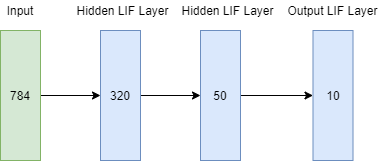

The diagram above was exported from draw.io. Its source (the exported page's mxGraphModel, read from the mxfile embedded in the PNG):
<mxGraphModel dx="980" dy="662" grid="1" gridSize="10" guides="1" tooltips="1" connect="1" arrows="1" fold="1" page="1" pageScale="1" pageWidth="850" pageHeight="1100" math="0" shadow="0">
  <root>
    <mxCell id="0" />
    <mxCell id="1" parent="0" />
    <mxCell id="2" style="edgeStyle=orthogonalEdgeStyle;rounded=0;orthogonalLoop=1;jettySize=auto;html=1;entryX=0;entryY=0.5;entryDx=0;entryDy=0;" edge="1" source="3" target="6" parent="1">
      <mxGeometry relative="1" as="geometry" />
    </mxCell>
    <mxCell id="3" value="320" style="rounded=0;whiteSpace=wrap;html=1;fillColor=#dae8fc;strokeColor=#6c8ebf;" vertex="1" parent="1">
      <mxGeometry x="220" y="800" width="40" height="130" as="geometry" />
    </mxCell>
    <mxCell id="4" value="Hidden LIF Layer" style="text;html=1;strokeColor=none;fillColor=none;align=center;verticalAlign=middle;whiteSpace=wrap;rounded=0;" vertex="1" parent="1">
      <mxGeometry x="190" y="770" width="105" height="20" as="geometry" />
    </mxCell>
    <mxCell id="5" style="edgeStyle=orthogonalEdgeStyle;rounded=0;orthogonalLoop=1;jettySize=auto;html=1;entryX=0;entryY=0.5;entryDx=0;entryDy=0;" edge="1" source="6" target="7" parent="1">
      <mxGeometry relative="1" as="geometry" />
    </mxCell>
    <mxCell id="6" value="50" style="rounded=0;whiteSpace=wrap;html=1;fillColor=#dae8fc;strokeColor=#6c8ebf;" vertex="1" parent="1">
      <mxGeometry x="320" y="800" width="40" height="130" as="geometry" />
    </mxCell>
    <mxCell id="7" value="10" style="rounded=0;whiteSpace=wrap;html=1;fillColor=#dae8fc;strokeColor=#6c8ebf;" vertex="1" parent="1">
      <mxGeometry x="432.5" y="800" width="40" height="130" as="geometry" />
    </mxCell>
    <mxCell id="8" style="edgeStyle=orthogonalEdgeStyle;rounded=0;orthogonalLoop=1;jettySize=auto;html=1;entryX=0;entryY=0.5;entryDx=0;entryDy=0;" edge="1" source="9" target="3" parent="1">
      <mxGeometry relative="1" as="geometry" />
    </mxCell>
    <mxCell id="9" value="784" style="rounded=0;whiteSpace=wrap;html=1;fillColor=#d5e8d4;strokeColor=#82b366;" vertex="1" parent="1">
      <mxGeometry x="120" y="800" width="40" height="130" as="geometry" />
    </mxCell>
    <mxCell id="10" value="Input" style="text;html=1;strokeColor=none;fillColor=none;align=center;verticalAlign=middle;whiteSpace=wrap;rounded=0;" vertex="1" parent="1">
      <mxGeometry x="120" y="770" width="40" height="20" as="geometry" />
    </mxCell>
    <mxCell id="11" value="Hidden LIF Layer" style="text;html=1;strokeColor=none;fillColor=none;align=center;verticalAlign=middle;whiteSpace=wrap;rounded=0;" vertex="1" parent="1">
      <mxGeometry x="295" y="770" width="105" height="20" as="geometry" />
    </mxCell>
    <mxCell id="12" value="Output LIF Layer" style="text;html=1;strokeColor=none;fillColor=none;align=center;verticalAlign=middle;whiteSpace=wrap;rounded=0;" vertex="1" parent="1">
      <mxGeometry x="400" y="770" width="105" height="20" as="geometry" />
    </mxCell>
  </root>
</mxGraphModel>